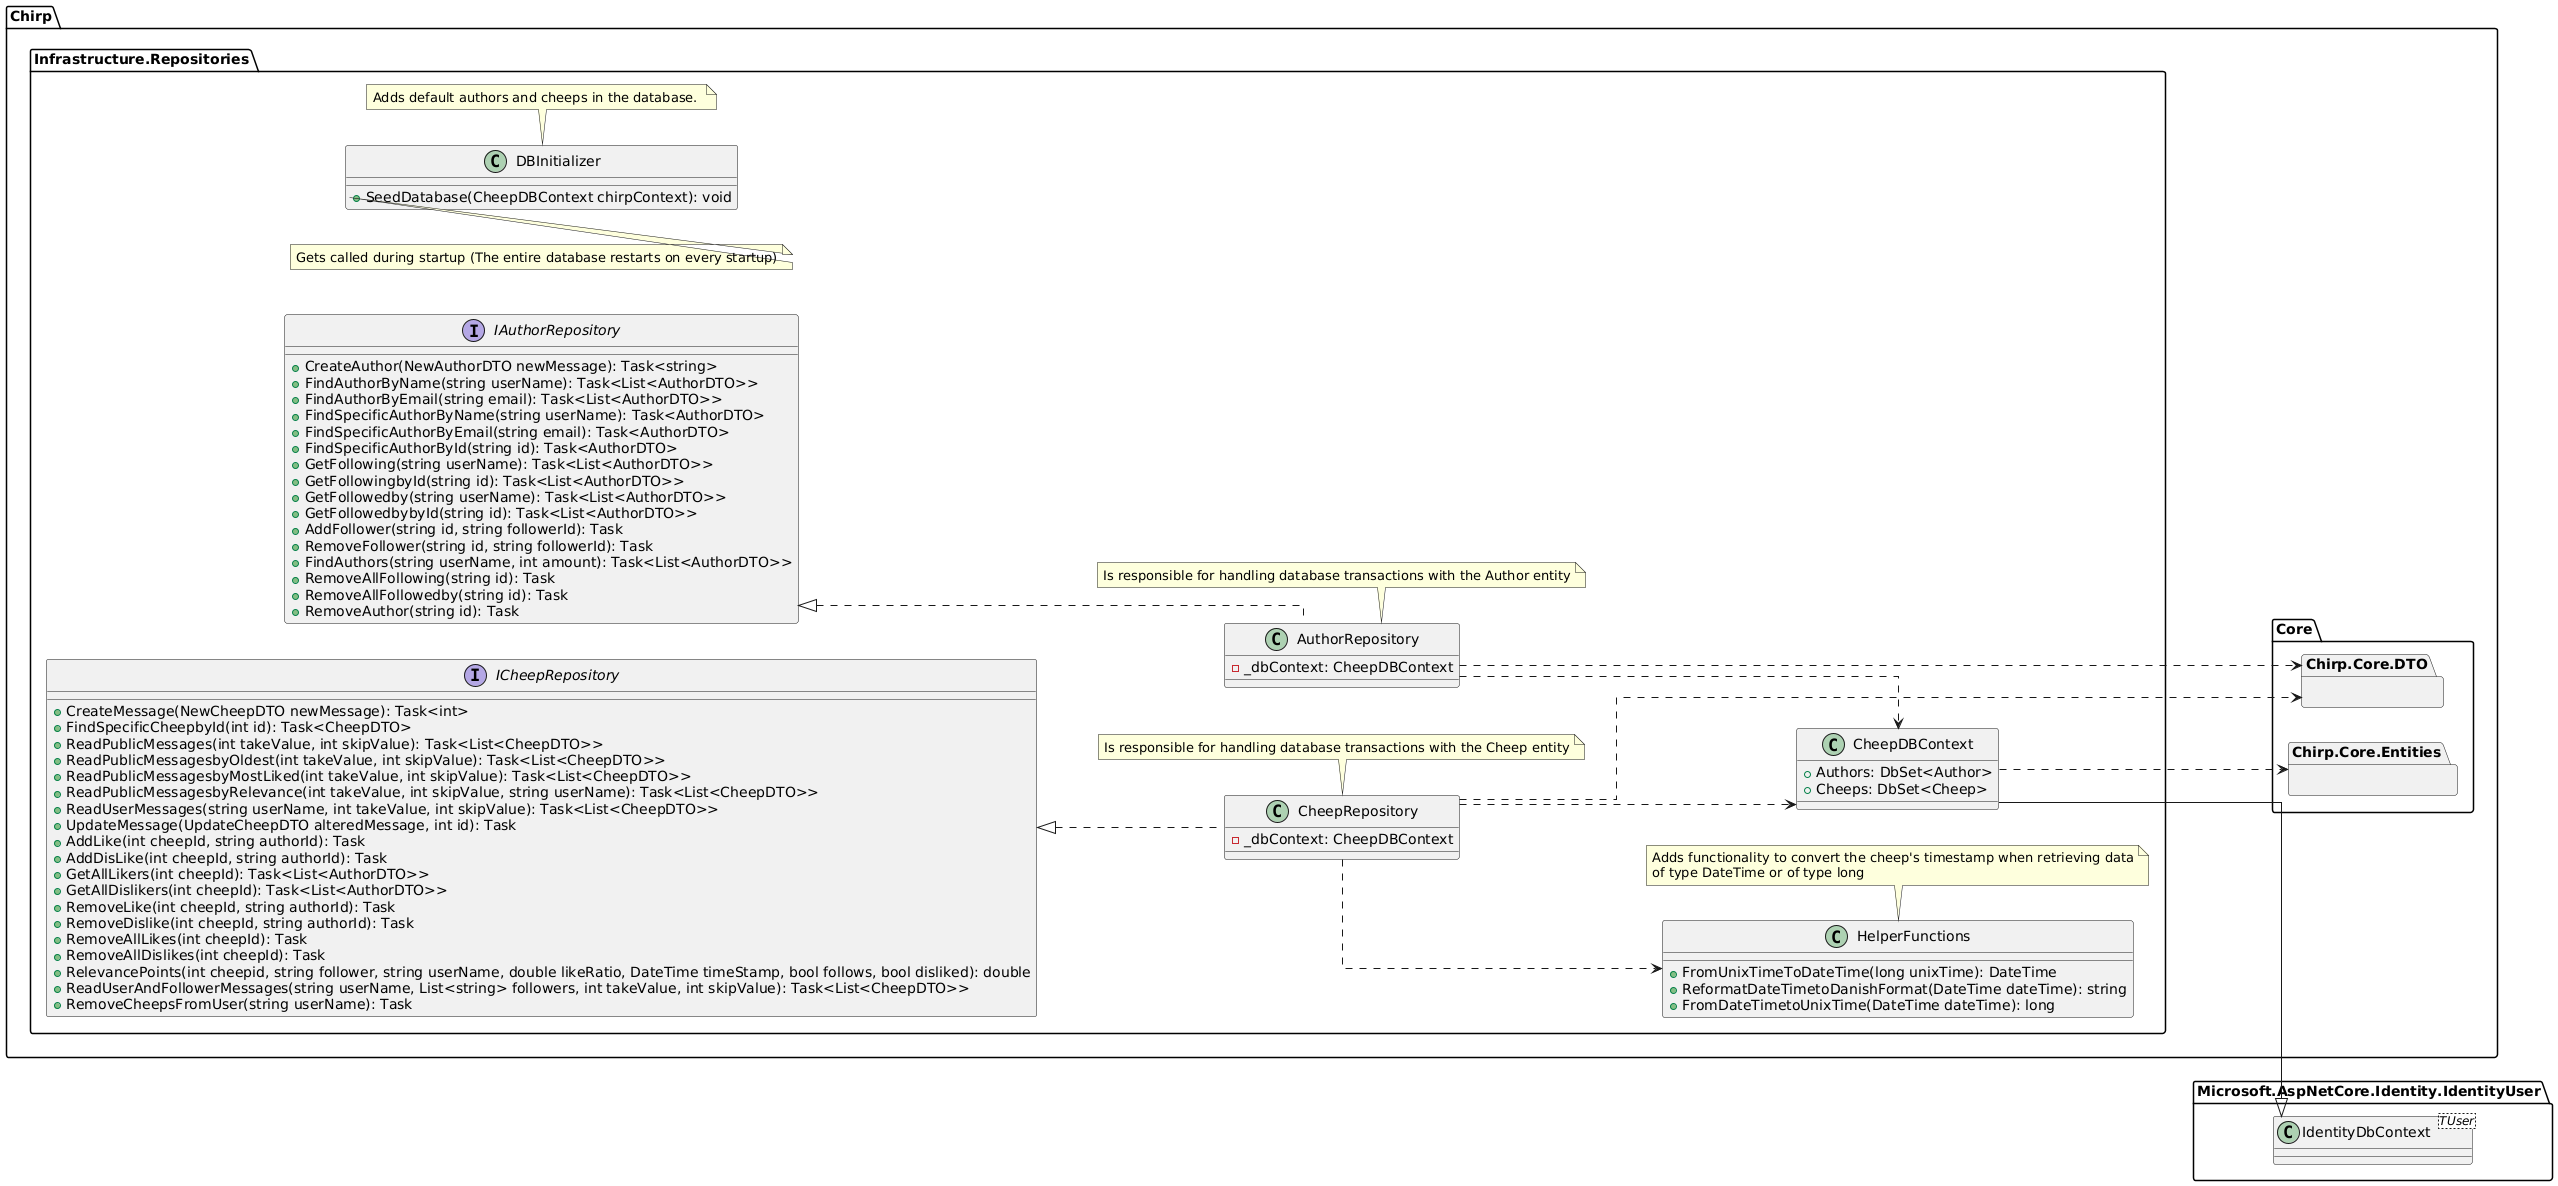

The diagram above was rendered by PlantUML. Its source (embedded in the PNG):
@startuml
skinparam linetype ortho
!pragma useIntermediatePackages false
left to right direction

package "Chirp.Infrastructure.Repositories"{


  interface IAuthorRepository{
      + CreateAuthor(NewAuthorDTO newMessage): Task<string>
      + FindAuthorByName(string userName): Task<List<AuthorDTO>>
      + FindAuthorByEmail(string email): Task<List<AuthorDTO>>
      + FindSpecificAuthorByName(string userName): Task<AuthorDTO>
      + FindSpecificAuthorByEmail(string email): Task<AuthorDTO>
      + FindSpecificAuthorById(string id): Task<AuthorDTO>
      + GetFollowing(string userName): Task<List<AuthorDTO>>
      + GetFollowingbyId(string id): Task<List<AuthorDTO>> 
      + GetFollowedby(string userName): Task<List<AuthorDTO>>
      + GetFollowedbybyId(string id): Task<List<AuthorDTO>>
      + AddFollower(string id, string followerId): Task
      + RemoveFollower(string id, string followerId): Task
      + FindAuthors(string userName, int amount): Task<List<AuthorDTO>>
      + RemoveAllFollowing(string id): Task
      + RemoveAllFollowedby(string id): Task
      + RemoveAuthor(string id): Task
  }
  
  class AuthorRepository {
      - _dbContext: CheepDBContext
  }
  
  class CheepRepository {
      - _dbContext: CheepDBContext
  }
  
  interface ICheepRepository {
      + CreateMessage(NewCheepDTO newMessage): Task<int>
      + FindSpecificCheepbyId(int id): Task<CheepDTO>
      + ReadPublicMessages(int takeValue, int skipValue): Task<List<CheepDTO>>
      + ReadPublicMessagesbyOldest(int takeValue, int skipValue): Task<List<CheepDTO>>
      + ReadPublicMessagesbyMostLiked(int takeValue, int skipValue): Task<List<CheepDTO>>
      + ReadPublicMessagesbyRelevance(int takeValue, int skipValue, string userName): Task<List<CheepDTO>>
      + ReadUserMessages(string userName, int takeValue, int skipValue): Task<List<CheepDTO>>
      + UpdateMessage(UpdateCheepDTO alteredMessage, int id): Task
      + AddLike(int cheepId, string authorId): Task
      + AddDisLike(int cheepId, string authorId): Task
      + GetAllLikers(int cheepId): Task<List<AuthorDTO>>
      + GetAllDislikers(int cheepId): Task<List<AuthorDTO>>
      + RemoveLike(int cheepId, string authorId): Task
      + RemoveDislike(int cheepId, string authorId): Task
      + RemoveAllLikes(int cheepId): Task
      + RemoveAllDislikes(int cheepId): Task
      + RelevancePoints(int cheepid, string follower, string userName, double likeRatio, DateTime timeStamp, bool follows, bool disliked): double
      + ReadUserAndFollowerMessages(string userName, List<string> followers, int takeValue, int skipValue): Task<List<CheepDTO>>
      + RemoveCheepsFromUser(string userName): Task
  }
  
  AuthorRepository .up.|> IAuthorRepository
  CheepRepository .up.|> ICheepRepository
  
  class CheepDBContext{
  
      + Authors: DbSet<Author>
      + Cheeps: DbSet<Cheep>
  }
  
  class DBInitializer{
      + SeedDatabase(CheepDBContext chirpContext): void
  }
  
  static class HelperFunctions{
      + FromUnixTimeToDateTime(long unixTime): DateTime
      + ReformatDateTimetoDanishFormat(DateTime dateTime): string
      + FromDateTimetoUnixTime(DateTime dateTime): long
  }
  
  note top of HelperFunctions
  Adds functionality to convert the cheep's timestamp when retrieving data
  of type DateTime or of type long
  end note
  
  
  note bottom of DBInitializer
  Adds default authors and cheeps in the database. 
  end note
  
  note right of DBInitializer::SeedDatabase
  Gets called during startup (The entire database restarts on every startup)
  end note
  
  note bottom of CheepRepository
  Is responsible for handling database transactions with the Cheep entity
  end note
  
  note bottom of AuthorRepository
  Is responsible for handling database transactions with the Author entity
  end note
}

package "Microsoft.AspNetCore.Identity.IdentityUser"{

    class IdentityDbContext<TUser> {
    }

}

package Chirp.Core.Entities{}
package Chirp.Core.DTO{}



CheepDBContext ..> Chirp.Core.Entities

CheepDBContext --|> IdentityDbContext

CheepRepository ..> HelperFunctions
CheepRepository ..> CheepDBContext
CheepRepository ..> Chirp.Core.DTO 
AuthorRepository ..> Chirp.Core.DTO 
AuthorRepository ..> CheepDBContext
@enduml